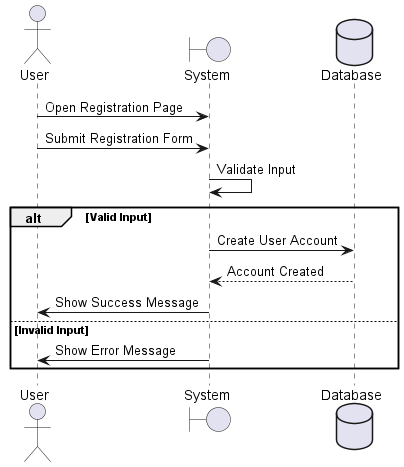

The diagram above was rendered by PlantUML. Its source (embedded in the PNG):
@startuml
actor User
boundary System
database Database

User -> System: Open Registration Page
User -> System: Submit Registration Form
System -> System: Validate Input
alt Valid Input
    System -> Database: Create User Account
    Database --> System: Account Created
    System -> User: Show Success Message
else Invalid Input
    System -> User: Show Error Message
end
@enduml